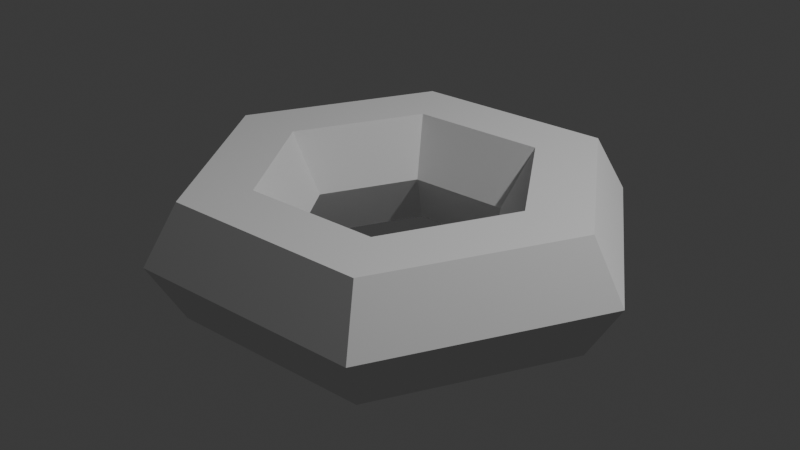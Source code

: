 # Source: Obj_Key_Normal_A_.blend  (saved by Blender 5.0.119; exported with 4.5.12 LTS)
import bpy
from mathutils import Matrix  # noqa: F401  (used for matrix-valued properties, if any)

bpy.ops.wm.read_factory_settings(use_empty=True)
scene = bpy.context.scene
scene.name = 'Scene'

# ---- collections
col_collection = bpy.data.collections.new('Collection'); scene.collection.children.link(col_collection)

# ---- world
world_world = bpy.data.worlds.new('World'); scene.world = world_world
world_world.use_nodes = True; world_world.node_tree.nodes.clear()
_N = world_world.node_tree.nodes; _L = world_world.node_tree.links
n0 = _N.new('ShaderNodeOutputWorld'); n0.name = 'World Output'; n0.location = (200, 100)
n1 = _N.new('ShaderNodeBackground'); n1.name = 'Background'; n1.location = (-200, 100)
n1.inputs[0].default_value = (0.05088, 0.05088, 0.05088, 1.0)
_L.new(n1.outputs[0], n0.inputs[0])
n0.is_active_output = True
world_world.color = (0.05088, 0.05088, 0.05088)
world_world.sun_shadow_jitter_overblur = 0.0

# ---- lights
light_light = bpy.data.lights.new('Light', 'POINT')
light_light.energy = 1000.0
light_light.shadow_soft_size = 0.1

# ---- meshes
me_torus = bpy.data.meshes.new('Torus')
me_torus.from_pydata([(1.52, 0.0, 0.0), (1.305, 0.0, 0.3724), (0.875, 0.0, 0.3724), (0.66, 0.0, 5.266e-17), (0.875, 0.0, -0.3724), (1.305, 0.0, -0.3724), (0.76, 1.316, 0.0), (0.6525, 1.13, 0.3724), (0.4375, 0.7578, 0.3724), (0.33, 0.5716, 5.266e-17), (0.4375, 0.7578, -0.3724), (0.6525, 1.13, -0.3724), (-0.76, 1.316, 0.0), (-0.6525, 1.13, 0.3724), (-0.4375, 0.7578, 0.3724), (-0.33, 0.5716, 5.266e-17), (-0.4375, 0.7578, -0.3724), (-0.6525, 1.13, -0.3724), (-1.52, 1.329e-07, 0.0), (-1.305, 1.141e-07, 0.3724), (-0.875, 7.649e-08, 0.3724), (-0.66, 5.77e-08, 5.266e-17), (-0.875, 7.649e-08, -0.3724), (-1.305, 1.141e-07, -0.3724), (-0.76, -1.316, 0.0), (-0.6525, -1.13, 0.3724), (-0.4375, -0.7578, 0.3724), (-0.33, -0.5716, 5.266e-17), (-0.4375, -0.7578, -0.3724), (-0.6525, -1.13, -0.3724), (0.76, -1.316, 0.0), (0.6525, -1.13, 0.3724), (0.4375, -0.7578, 0.3724), (0.33, -0.5716, 5.266e-17), (0.4375, -0.7578, -0.3724), (0.6525, -1.13, -0.3724), (1.413, 0.0, 0.1862), (0.7062, 1.223, 0.1862), (-0.7062, 1.223, 0.1862), (-1.413, 1.235e-07, 0.1862), (-0.7062, -1.223, 0.1862), (0.7062, -1.223, 0.1862), (1.413, 0.0, -0.1862), (0.7062, 1.223, -0.1862), (-0.7062, 1.223, -0.1862), (-1.413, 1.235e-07, -0.1862), (-0.7062, -1.223, -0.1862), (0.7062, -1.223, -0.1862), (1.267, -0.4388, 0.0), (1.013, -0.8776, 0.0), (1.088, -0.3767, 0.3724), (0.87, -0.7534, 0.3724), (0.7292, -0.2526, 0.3724), (0.5833, -0.5052, 0.3724), (0.55, -0.1905, 5.266e-17), (0.44, -0.3811, 5.266e-17), (0.7292, -0.2526, -0.3724), (0.5833, -0.5052, -0.3724), (1.088, -0.3767, -0.3724), (0.87, -0.7534, -0.3724), (1.177, -0.4078, 0.1862), (0.9417, -0.8155, 0.1862), (1.177, -0.4078, -0.1862), (0.9417, -0.8155, -0.1862), (1.099, 0.0, 0.3724), (0.5493, 0.9514, 0.3724), (-0.5493, 0.9514, 0.3724), (-1.099, 9.604e-08, 0.3724), (-0.5493, -0.9514, 0.3724), (0.5493, -0.9514, 0.3724), (0.7324, -0.6343, 0.3724), (0.9155, -0.3171, 0.3724)], [], [(36, 37, 7, 1), (64, 65, 8, 2), (2, 8, 9, 3), (3, 9, 10, 4), (4, 10, 11, 5), (42, 43, 6, 0), (37, 38, 13, 7), (65, 66, 14, 8), (8, 14, 15, 9), (9, 15, 16, 10), (10, 16, 17, 11), (43, 44, 12, 6), (38, 39, 19, 13), (66, 67, 20, 14), (14, 20, 21, 15), (15, 21, 22, 16), (16, 22, 23, 17), (44, 45, 18, 12), (39, 40, 25, 19), (67, 68, 26, 20), (20, 26, 27, 21), (21, 27, 28, 22), (22, 28, 29, 23), (45, 46, 24, 18), (40, 41, 31, 25), (68, 69, 32, 26), (26, 32, 33, 27), (27, 33, 34, 28), (28, 34, 35, 29), (46, 47, 30, 24), (60, 36, 1, 50), (71, 64, 2, 52), (52, 2, 3, 54), (54, 3, 4, 56), (56, 4, 5, 58), (62, 42, 0, 48), (48, 0, 36, 60), (24, 30, 41, 40), (18, 24, 40, 39), (12, 18, 39, 38), (6, 12, 38, 37), (0, 6, 37, 36), (58, 5, 42, 62), (29, 35, 47, 46), (23, 29, 46, 45), (17, 23, 45, 44), (11, 17, 44, 43), (5, 11, 43, 42), (35, 59, 63, 47), (59, 58, 62, 63), (30, 49, 61, 41), (49, 48, 60, 61), (47, 63, 49, 30), (63, 62, 48, 49), (34, 57, 59, 35), (57, 56, 58, 59), (33, 55, 57, 34), (55, 54, 56, 57), (32, 53, 55, 33), (53, 52, 54, 55), (69, 70, 53, 32), (70, 71, 52, 53), (41, 61, 51, 31), (61, 60, 50, 51), (51, 50, 71, 70), (31, 51, 70, 69), (50, 1, 64, 71), (25, 31, 69, 68), (19, 25, 68, 67), (13, 19, 67, 66), (7, 13, 66, 65), (1, 7, 65, 64)])
_uv = me_torus.uv_layers.new(name='UVMap')
_uv.uv.foreach_set('vector', [0.5, 0.5833, 0.6667, 0.5833, 0.6667, 0.6667, 0.5, 0.6667, 0.5, 0.7467, 0.6667, 0.7467, 0.6667, 0.8333, 0.5, 0.8333, 0.5, 0.8333, 0.6667, 0.8333, 0.6667, 1.0, 0.5, 1.0, 0.5, -1.11e-16, 0.6667, -1.11e-16, 0.6667, 0.1667, 0.5, 0.1667, 0.5, 0.1667, 0.6667, 0.1667, 0.6667, 0.3333, 0.5, 0.3333, 0.5, 0.4167, 0.6667, 0.4167, 0.6667, 0.5, 0.5, 0.5, 0.6667, 0.5833, 0.8333, 0.5833, 0.8333, 0.6667, 0.6667, 0.6667, 0.6667, 0.7467, 0.8333, 0.7467, 0.8333, 0.8333, 0.6667, 0.8333, 0.6667, 0.8333, 0.8333, 0.8333, 0.8333, 1.0, 0.6667, 1.0, 0.6667, -1.11e-16, 0.8333, -1.11e-16, 0.8333, 0.1667, 0.6667, 0.1667, 0.6667, 0.1667, 0.8333, 0.1667, 0.8333, 0.3333, 0.6667, 0.3333, 0.6667, 0.4167, 0.8333, 0.4167, 0.8333, 0.5, 0.6667, 0.5, 0.8333, 0.5833, 1.0, 0.5833, 1.0, 0.6667, 0.8333, 0.6667, 0.8333, 0.7467, 1.0, 0.7467, 1.0, 0.8333, 0.8333, 0.8333, 0.8333, 0.8333, 1.0, 0.8333, 1.0, 1.0, 0.8333, 1.0, 0.8333, -1.11e-16, 1.0, -1.11e-16, 1.0, 0.1667, 0.8333, 0.1667, 0.8333, 0.1667, 1.0, 0.1667, 1.0, 0.3333, 0.8333, 0.3333, 0.8333, 0.4167, 1.0, 0.4167, 1.0, 0.5, 0.8333, 0.5, -1.11e-16, 0.5833, 0.1667, 0.5833, 0.1667, 0.6667, -1.11e-16, 0.6667, -1.11e-16, 0.7467, 0.1667, 0.7467, 0.1667, 0.8333, -1.11e-16, 0.8333, -1.11e-16, 0.8333, 0.1667, 0.8333, 0.1667, 1.0, -1.11e-16, 1.0, -1.11e-16, -1.11e-16, 0.1667, -1.11e-16, 0.1667, 0.1667, -1.11e-16, 0.1667, -1.11e-16, 0.1667, 0.1667, 0.1667, 0.1667, 0.3333, -1.11e-16, 0.3333, -1.11e-16, 0.4167, 0.1667, 0.4167, 0.1667, 0.5, -1.11e-16, 0.5, 0.1667, 0.5833, 0.3333, 0.5833, 0.3333, 0.6667, 0.1667, 0.6667, 0.1667, 0.7467, 0.3333, 0.7467, 0.3333, 0.8333, 0.1667, 0.8333, 0.1667, 0.8333, 0.3333, 0.8333, 0.3333, 1.0, 0.1667, 1.0, 0.1667, -1.11e-16, 0.3333, -1.11e-16, 0.3333, 0.1667, 0.1667, 0.1667, 0.1667, 0.1667, 0.3333, 0.1667, 0.3333, 0.3333, 0.1667, 0.3333, 0.1667, 0.4167, 0.3333, 0.4167, 0.3333, 0.5, 0.1667, 0.5, 0.4444, 0.5833, 0.5, 0.5833, 0.5, 0.6667, 0.4444, 0.6667, 0.4444, 0.7467, 0.5, 0.7467, 0.5, 0.8333, 0.4444, 0.8333, 0.4444, 0.8333, 0.5, 0.8333, 0.5, 1.0, 0.4444, 1.0, 0.4444, -1.11e-16, 0.5, -1.11e-16, 0.5, 0.1667, 0.4444, 0.1667, 0.4444, 0.1667, 0.5, 0.1667, 0.5, 0.3333, 0.4444, 0.3333, 0.4444, 0.4167, 0.5, 0.4167, 0.5, 0.5, 0.4444, 0.5, 0.4444, 0.5, 0.5, 0.5, 0.5, 0.5833, 0.4444, 0.5833, 0.1667, 0.5, 0.3333, 0.5, 0.3333, 0.5833, 0.1667, 0.5833, -1.11e-16, 0.5, 0.1667, 0.5, 0.1667, 0.5833, -1.11e-16, 0.5833, 0.8333, 0.5, 1.0, 0.5, 1.0, 0.5833, 0.8333, 0.5833, 0.6667, 0.5, 0.8333, 0.5, 0.8333, 0.5833, 0.6667, 0.5833, 0.5, 0.5, 0.6667, 0.5, 0.6667, 0.5833, 0.5, 0.5833, 0.4444, 0.3333, 0.5, 0.3333, 0.5, 0.4167, 0.4444, 0.4167, 0.1667, 0.3333, 0.3333, 0.3333, 0.3333, 0.4167, 0.1667, 0.4167, -1.11e-16, 0.3333, 0.1667, 0.3333, 0.1667, 0.4167, -1.11e-16, 0.4167, 0.8333, 0.3333, 1.0, 0.3333, 1.0, 0.4167, 0.8333, 0.4167, 0.6667, 0.3333, 0.8333, 0.3333, 0.8333, 0.4167, 0.6667, 0.4167, 0.5, 0.3333, 0.6667, 0.3333, 0.6667, 0.4167, 0.5, 0.4167, 0.3333, 0.3333, 0.3889, 0.3333, 0.3889, 0.4167, 0.3333, 0.4167, 0.3889, 0.3333, 0.4444, 0.3333, 0.4444, 0.4167, 0.3889, 0.4167, 0.3333, 0.5, 0.3889, 0.5, 0.3889, 0.5833, 0.3333, 0.5833, 0.3889, 0.5, 0.4444, 0.5, 0.4444, 0.5833, 0.3889, 0.5833, 0.3333, 0.4167, 0.3889, 0.4167, 0.3889, 0.5, 0.3333, 0.5, 0.3889, 0.4167, 0.4444, 0.4167, 0.4444, 0.5, 0.3889, 0.5, 0.3333, 0.1667, 0.3889, 0.1667, 0.3889, 0.3333, 0.3333, 0.3333, 0.3889, 0.1667, 0.4444, 0.1667, 0.4444, 0.3333, 0.3889, 0.3333, 0.3333, -1.11e-16, 0.3889, -1.11e-16, 0.3889, 0.1667, 0.3333, 0.1667, 0.3889, -1.11e-16, 0.4444, -1.11e-16, 0.4444, 0.1667, 0.3889, 0.1667, 0.3333, 0.8333, 0.3889, 0.8333, 0.3889, 1.0, 0.3333, 1.0, 0.3889, 0.8333, 0.4444, 0.8333, 0.4444, 1.0, 0.3889, 1.0, 0.3333, 0.7467, 0.3889, 0.7467, 0.3889, 0.8333, 0.3333, 0.8333, 0.3889, 0.7467, 0.4444, 0.7467, 0.4444, 0.8333, 0.3889, 0.8333, 0.3333, 0.5833, 0.3889, 0.5833, 0.3889, 0.6667, 0.3333, 0.6667, 0.3889, 0.5833, 0.4444, 0.5833, 0.4444, 0.6667, 0.3889, 0.6667, 0.3889, 0.6667, 0.4444, 0.6667, 0.4444, 0.7467, 0.3889, 0.7467, 0.3333, 0.6667, 0.3889, 0.6667, 0.3889, 0.7467, 0.3333, 0.7467, 0.4444, 0.6667, 0.5, 0.6667, 0.5, 0.7467, 0.4444, 0.7467, 0.1667, 0.6667, 0.3333, 0.6667, 0.3333, 0.7467, 0.1667, 0.7467, -1.11e-16, 0.6667, 0.1667, 0.6667, 0.1667, 0.7467, -1.11e-16, 0.7467, 0.8333, 0.6667, 1.0, 0.6667, 1.0, 0.7467, 0.8333, 0.7467, 0.6667, 0.6667, 0.8333, 0.6667, 0.8333, 0.7467, 0.6667, 0.7467, 0.5, 0.6667, 0.6667, 0.6667, 0.6667, 0.7467, 0.5, 0.7467])
me_torus.update()

# ---- objects
ob_light = bpy.data.objects.new('Light', light_light)
ob_torus = bpy.data.objects.new('Torus', me_torus)

# ---- transforms, parenting, visibility, modifiers, constraints
ob_light.location = (4.076, 1.005, 5.904)
ob_light.rotation_euler = (0.6503, 0.05522, 1.866)
ob_light.lock_rotations_4d = False
ob_light.empty_display_type = 'ARROWS'
ob_light.color = (0.0, 0.0, 0.0, 0.0)
ob_light.lineart.crease_threshold = 0.0
ob_torus.location = (-0.08, 0.05, 0.0)

# ---- collection membership
col_collection.objects.link(ob_light)
col_collection.objects.link(ob_torus)

# ---- scene / render settings (as saved in the file)
scene.frame_start = 1; scene.frame_end = 250; scene.frame_set(1)
scene.render.engine = 'BLENDER_EEVEE_NEXT'
scene.render.bake_bias = 0.0
scene.render.bake_samples = 0
scene.cycles.sampling_pattern = 'TABULATED_SOBOL'
scene.eevee.use_volume_custom_range = False
bpy.context.view_layer.update()

# ---- added for rendering (the .blend has no active camera): camera
cam_auto = bpy.data.cameras.new('AutoCamera')
cam_auto.lens = 50.0
cam_auto.sensor_width = 36.0
cam_auto.clip_end = 1000.0
ob_auto_camera = bpy.data.objects.new('AutoCamera', cam_auto)
scene.collection.objects.link(ob_auto_camera)
ob_auto_camera.location = (3.7041, -4.49092, 3.02728)
ob_auto_camera.rotation_euler = (1.09748, -7.21219e-08, 0.694738)
scene.camera = ob_auto_camera
bpy.context.view_layer.update()
